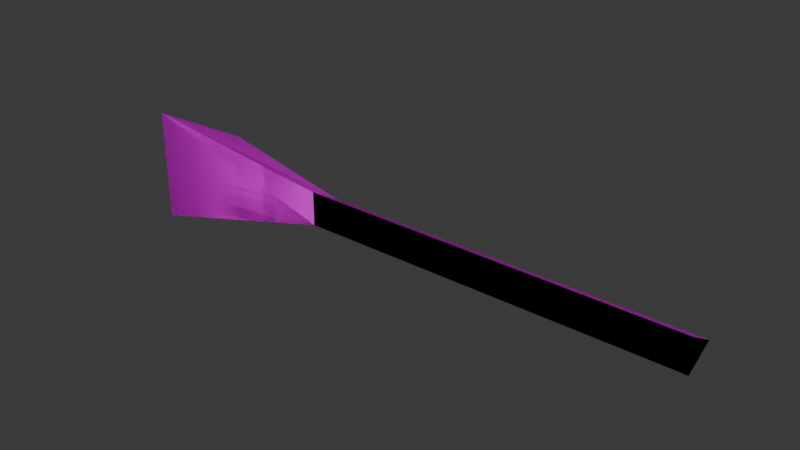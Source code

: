 # Source: Items_TORCH.blend  (saved by Blender 5.2.44; exported with 4.5.12 LTS)
import bpy
from mathutils import Matrix  # noqa: F401  (used for matrix-valued properties, if any)

bpy.ops.wm.read_factory_settings(use_empty=True)
scene = bpy.context.scene
scene.name = 'Scene'

# ---- images (referenced by path relative to the original .blend; pixels are not part of the script)
import os
ASSET_DIR = os.environ.get("B2B_ASSET_DIR", "")  # directory of the original .blend (textures are referenced by path, not embedded)
HERE = os.path.dirname(os.path.abspath(__file__))  # packed textures are extracted next to this script under _unpacked/

def load_image(name, relpath, width, height, colorspace="sRGB"):
    """Load a texture the original file referenced (path relative to the .blend, or extracted next to this script)."""
    p = next((c for c in (os.path.join(HERE, relpath), os.path.join(ASSET_DIR, relpath)) if relpath and os.path.exists(c)), "")
    if p:
        img = bpy.data.images.load(p, check_existing=True)
        img.name = name
    else:  # same state as the original file: an image datablock whose file is absent (Cycles renders it pink)
        img = bpy.data.images.new(name, width, height)
        img.source = "FILE"
        img.filepath = "//" + (relpath or name)
    img.colorspace_settings.name = colorspace
    return img
img_itmisc_tga = load_image('ItMisc.tga', 'ItMisc.tga', 1024, 1024, 'sRGB')

# ---- materials (node trees are filled in below, after node groups)
mat_itmisc = bpy.data.materials.new('ITMISC')
mat_itmisc.use_backface_culling = True
mat_itmisc.preview_render_type = 'CUBE'
mat_itmisc.diffuse_color = (0.3294, 0.2784, 0.2392, 1.0)
mat_itmisc.roughness = 1.0
mat_itmisc.specular_intensity = 0.0
mat_itmisc.metallic = 1.0

# ---- material node trees
mat_itmisc.use_nodes = True; mat_itmisc.node_tree.nodes.clear()
_N = mat_itmisc.node_tree.nodes; _L = mat_itmisc.node_tree.links
n0 = _N.new('ShaderNodeBsdfPrincipled'); n0.name = 'Principled BSDF'; n0.location = (-200, 100)
n0.inputs[2].default_value = 1.0
n0.inputs[10].default_value = 0.005
n0.inputs[13].default_value = 0.0
n1 = _N.new('ShaderNodeOutputMaterial'); n1.name = 'Material Output'; n1.location = (200, 100)
n2 = _N.new('ShaderNodeTexImage'); n2.name = 'Image Texture'; n2.location = (-500, 0)
n2.image = img_itmisc_tga
n3 = _N.new('ShaderNodeTexImage'); n3.name = 'Image Texture.001'; n3.location = (-500, 0)
n3.image = img_itmisc_tga
_L.new(n0.outputs[0], n1.inputs[0])
_L.new(n3.outputs[0], n0.inputs[0])
n1.is_active_output = True

# ---- world
world_world = bpy.data.worlds.new('World'); scene.world = world_world
world_world.use_nodes = True; world_world.node_tree.nodes.clear()
_N = world_world.node_tree.nodes; _L = world_world.node_tree.links
n0 = _N.new('ShaderNodeOutputWorld'); n0.name = 'World Output'; n0.location = (200, 100)
n1 = _N.new('ShaderNodeBackground'); n1.name = 'Background'; n1.location = (-200, 100)
n1.inputs[0].default_value = (0.05088, 0.05088, 0.05088, 1.0)
_L.new(n1.outputs[0], n0.inputs[0])
n0.is_active_output = True
world_world.color = (0.05088, 0.05088, 0.05088)
world_world.sun_shadow_jitter_overblur = 0.0

# ---- meshes
me_itls_torch_01 = bpy.data.meshes.new('ITLS_TORCH_01')
me_itls_torch_01.from_pydata([(-0.25, -0.009, -0.01559), (0.102, -0.009, -0.01559), (-0.25, -0.009, 0.01559), (-0.25, 0.018, 0.0), (0.102, 0.018, 0.0), (0.102, -0.009, 0.01559), (-0.418, 0.06, 0.0), (-0.418, -0.03, -0.05196), (-0.45, 0.0, 0.0), (-0.418, -0.03, 0.05196)], [], [(0, 1, 2), (3, 4, 0), (4, 3, 5), (1, 0, 4), (5, 2, 1), (1, 4, 5), (6, 7, 8), (2, 5, 3), (9, 6, 8), (7, 9, 8), (9, 3, 6), (6, 3, 7), (2, 3, 9), (2, 9, 0), (7, 0, 9), (0, 7, 3)])
_uv = me_itls_torch_01.uv_layers.new(name='Float2')
_uv.uv.foreach_set('vector', [0.251, -0.3765, 0.251, -0.4157, 0.498, -0.3765, 0.498, -0.451, 0.498, -0.4941, 0.251, -0.451, 0.498, -0.451, 0.498, -0.4157, 0.251, -0.451, 0.251, -0.4941, 0.251, -0.451, 0.498, -0.4941, 0.498, -0.4157, 0.498, -0.3765, 0.251, -0.4157, 0.301, -0.01767, 0.4764, 0.07005, 0.301, 0.1578, 0.302, -0.4941, 0.302, -0.3725, 0.251, -0.4353, 0.251, -0.4157, 0.251, -0.451, 0.498, -0.4157, 0.302, -0.4941, 0.302, -0.3725, 0.251, -0.4353, 0.302, -0.4941, 0.302, -0.3725, 0.251, -0.4353, 0.302, -0.4941, 0.4039, -0.4118, 0.302, -0.3725, 0.302, -0.4941, 0.4039, -0.451, 0.302, -0.3725, 0.4039, -0.451, 0.4039, -0.4118, 0.302, -0.4941, 0.4039, -0.4118, 0.302, -0.3725, 0.4039, -0.451, 0.302, -0.4941, 0.4039, -0.451, 0.302, -0.3725, 0.4039, -0.4118, 0.302, -0.3725, 0.4039, -0.451])
me_itls_torch_01.materials.append(mat_itmisc)
me_itls_torch_01.update()
me_itls_torchburned_01 = bpy.data.meshes.new('ITLS_TORCHBURNED_01')
me_itls_torchburned_01.from_pydata([(-0.25, -0.009, -0.01559), (0.102, -0.009, -0.01559), (-0.25, -0.009, 0.01559), (-0.25, 0.018, 0.0), (0.102, 0.018, 0.0), (0.102, -0.009, 0.01559), (-0.418, 0.06, 0.0), (-0.418, -0.03, -0.05196), (-0.45, 0.0, 0.0), (-0.418, -0.03, 0.05196)], [], [(0, 1, 2), (3, 4, 0), (4, 3, 5), (1, 0, 4), (5, 2, 1), (1, 4, 5), (6, 7, 8), (2, 5, 3), (9, 6, 8), (7, 9, 8), (9, 3, 6), (6, 3, 7), (2, 3, 9), (2, 9, 0), (7, 0, 9), (0, 7, 3)])
_uv = me_itls_torchburned_01.uv_layers.new(name='Float2')
_uv.uv.foreach_set('vector', [0.251, -0.3765, 0.251, -0.4157, 0.498, -0.3765, 0.498, -0.451, 0.498, -0.4941, 0.251, -0.451, 0.498, -0.451, 0.498, -0.4157, 0.251, -0.451, 0.251, -0.4941, 0.251, -0.451, 0.498, -0.4941, 0.498, -0.4157, 0.498, -0.3765, 0.251, -0.4157, 0.301, -0.01767, 0.4764, 0.07005, 0.301, 0.1578, 0.4841, -0.3104, 0.411, -0.2603, 0.4443, -0.3104, 0.251, -0.4157, 0.251, -0.451, 0.498, -0.4157, 0.411, -0.3569, 0.4841, -0.3104, 0.4443, -0.3104, 0.411, -0.2603, 0.411, -0.3569, 0.4443, -0.3104, 0.4249, -0.3714, 0.2515, -0.289, 0.4249, -0.2498, 0.4249, -0.3714, 0.2515, -0.3283, 0.4249, -0.2498, 0.2515, -0.3283, 0.2515, -0.289, 0.4249, -0.3714, 0.2515, -0.289, 0.4249, -0.2498, 0.2515, -0.3283, 0.4249, -0.3714, 0.2515, -0.3283, 0.4249, -0.2498, 0.2515, -0.289, 0.4249, -0.2498, 0.2515, -0.3283])
me_itls_torchburned_01.materials.append(mat_itmisc)
me_itls_torchburned_01.update()

# ---- objects
ob_ocitem_itlstorchburning = bpy.data.objects.new('oCItem:ITLSTORCHBURNING', None)
ob_ocitem_itlstorchfirespit = bpy.data.objects.new('oCItem:ITLSTORCHFIRESPIT', None)
ob_ocitem_itlstorch = bpy.data.objects.new('oCItem:ITLSTORCH', me_itls_torch_01)
ob_ocitem_itlstorchburned = bpy.data.objects.new('oCItem:ITLSTORCHBURNED', me_itls_torchburned_01)

# ---- transforms, parenting, visibility, modifiers, constraints
ob_ocitem_itlstorchburning.location = (0.0, 0.0, 0.0)
ob_ocitem_itlstorchburning.empty_display_type = 'CUBE'
ob_ocitem_itlstorchfirespit.location = (0.0, 0.0, 0.0)
ob_ocitem_itlstorchfirespit.empty_display_type = 'CUBE'
ob_ocitem_itlstorch.location = (0.0, 0.0, 0.0)
ob_ocitem_itlstorch.rotation_mode = 'QUATERNION'
ob_ocitem_itlstorch.rotation_quaternion = (1.0, 0.0, 0.0, 0.0)
ob_ocitem_itlstorchburned.location = (0.0, 0.0, 0.0)
ob_ocitem_itlstorchburned.rotation_mode = 'QUATERNION'
ob_ocitem_itlstorchburned.rotation_quaternion = (1.0, 0.0, 0.0, 0.0)

# ---- collection membership
scene.collection.objects.link(ob_ocitem_itlstorchburning)
scene.collection.objects.link(ob_ocitem_itlstorchfirespit)
scene.collection.objects.link(ob_ocitem_itlstorch)
scene.collection.objects.link(ob_ocitem_itlstorchburned)

# ---- scene / render settings (as saved in the file)
scene.frame_start = 1; scene.frame_end = 250; scene.frame_set(1)
scene.render.engine = 'BLENDER_EEVEE_NEXT'
scene.render.bake_bias = 0.0
scene.render.bake_samples = 0
scene.render.compositor_device = 'GPU'
scene.eevee.use_volume_custom_range = False
scene.eevee.fast_gi_thickness_near = 0.1
scene.eevee.fast_gi_thickness_far = 0.0
scene.eevee.ray_tracing_options.screen_trace_thickness = 0.1
bpy.context.view_layer.update()

# ---- added for rendering (the .blend has no active camera and no usable light): camera, sun
cam_auto = bpy.data.cameras.new('AutoCamera')
cam_auto.lens = 50.0
cam_auto.sensor_width = 36.0
cam_auto.clip_end = 1000.0
ob_auto_camera = bpy.data.objects.new('AutoCamera', cam_auto)
scene.collection.objects.link(ob_auto_camera)
ob_auto_camera.location = (0.352325, -0.61659, 0.42106)
ob_auto_camera.rotation_euler = (1.09748, -7.21219e-08, 0.694738)
scene.camera = ob_auto_camera
light_auto_sun = bpy.data.lights.new('AutoSun', 'SUN')
light_auto_sun.energy = 3.0
light_auto_sun.angle = 0.0523599
ob_auto_sun = bpy.data.objects.new('AutoSun', light_auto_sun)
scene.collection.objects.link(ob_auto_sun)
ob_auto_sun.rotation_euler = (0.872665, 0.174533, 0.523599)
bpy.context.view_layer.update()
